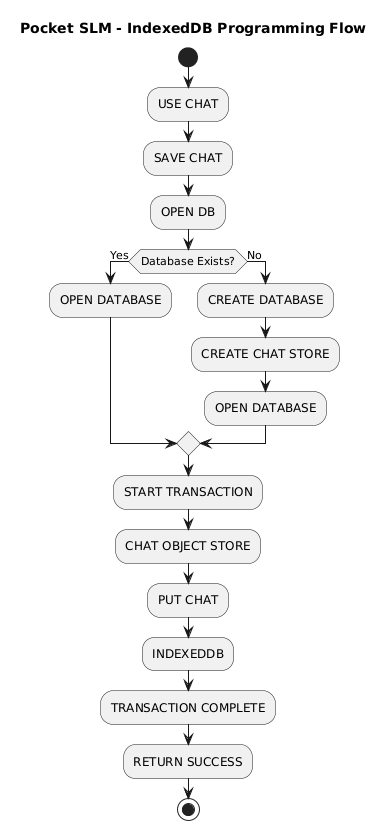

The diagram above was rendered by PlantUML. Its source (embedded in the PNG):
@startuml
title Pocket SLM - IndexedDB Programming Flow

skinparam backgroundColor white

skinparam rectangle {
    BackgroundColor white
    BorderColor black
    FontSize 14
    Padding 20
}

start

:USE CHAT;

:SAVE CHAT;

:OPEN DB;

if (Database Exists?) then (Yes)

    :OPEN DATABASE;

else (No)

    :CREATE DATABASE;

    :CREATE CHAT STORE;

    :OPEN DATABASE;

endif

:START TRANSACTION;

:CHAT OBJECT STORE;

:PUT CHAT;

:INDEXEDDB;

:TRANSACTION COMPLETE;

:RETURN SUCCESS;

stop
@enduml